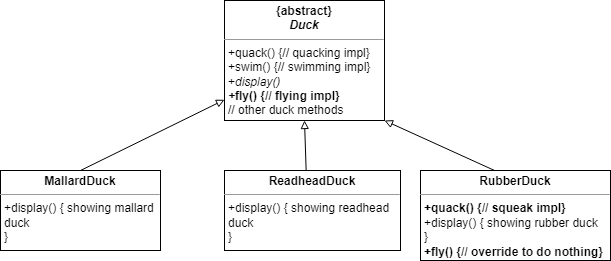

The diagram above was exported from draw.io. Its source (the exported page's mxGraphModel, read from the mxfile embedded in the PNG):
<mxGraphModel dx="1054" dy="613" grid="1" gridSize="10" guides="1" tooltips="1" connect="1" arrows="1" fold="1" page="1" pageScale="1" pageWidth="827" pageHeight="1169" math="0" shadow="0">
  <root>
    <mxCell id="WIyWlLk6GJQsqaUBKTNV-0" />
    <mxCell id="WIyWlLk6GJQsqaUBKTNV-1" parent="WIyWlLk6GJQsqaUBKTNV-0" />
    <mxCell id="5SzNQ9KzGmiX_XjFs7Vp-0" value="&lt;p style=&quot;margin:0px;margin-top:4px;text-align:center;&quot;&gt;&lt;b&gt;{abstract}&lt;br&gt;&lt;i&gt;Duck&lt;/i&gt;&lt;/b&gt;&lt;/p&gt;&lt;hr size=&quot;1&quot;&gt;&lt;p style=&quot;margin:0px;margin-left:4px;&quot;&gt;+quack() {// quacking impl}&lt;/p&gt;&lt;p style=&quot;margin:0px;margin-left:4px;&quot;&gt;+swim() {// swimming impl}&lt;/p&gt;&lt;p style=&quot;margin:0px;margin-left:4px;&quot;&gt;+&lt;i&gt;display()&lt;/i&gt;&lt;/p&gt;&lt;p style=&quot;margin:0px;margin-left:4px;&quot;&gt;&lt;b&gt;&lt;i&gt;+&lt;/i&gt;fly() {// flying impl}&lt;/b&gt;&lt;/p&gt;&lt;p style=&quot;margin:0px;margin-left:4px;&quot;&gt;// other duck methods&lt;/p&gt;" style="verticalAlign=top;align=left;overflow=fill;fontSize=12;fontFamily=Helvetica;html=1;whiteSpace=wrap;" vertex="1" parent="WIyWlLk6GJQsqaUBKTNV-1">
      <mxGeometry x="334" y="100" width="160" height="120" as="geometry" />
    </mxCell>
    <mxCell id="5SzNQ9KzGmiX_XjFs7Vp-1" value="&lt;p style=&quot;margin:0px;margin-top:4px;text-align:center;&quot;&gt;&lt;b&gt;MallardDuck&lt;/b&gt;&lt;/p&gt;&lt;hr size=&quot;1&quot;&gt;&lt;p style=&quot;margin:0px;margin-left:4px;&quot;&gt;+display() { showing mallard duck&lt;/p&gt;&lt;p style=&quot;margin:0px;margin-left:4px;&quot;&gt;}&lt;/p&gt;" style="verticalAlign=top;align=left;overflow=fill;fontSize=12;fontFamily=Helvetica;html=1;whiteSpace=wrap;" vertex="1" parent="WIyWlLk6GJQsqaUBKTNV-1">
      <mxGeometry x="110" y="270" width="160" height="80" as="geometry" />
    </mxCell>
    <mxCell id="5SzNQ9KzGmiX_XjFs7Vp-2" value="&lt;p style=&quot;margin:0px;margin-top:4px;text-align:center;&quot;&gt;&lt;b&gt;ReadheadDuck&lt;/b&gt;&lt;/p&gt;&lt;hr size=&quot;1&quot;&gt;&lt;p style=&quot;margin:0px;margin-left:4px;&quot;&gt;+display() { showing readhead duck&lt;/p&gt;&lt;p style=&quot;margin:0px;margin-left:4px;&quot;&gt;}&lt;/p&gt;" style="verticalAlign=top;align=left;overflow=fill;fontSize=12;fontFamily=Helvetica;html=1;whiteSpace=wrap;" vertex="1" parent="WIyWlLk6GJQsqaUBKTNV-1">
      <mxGeometry x="334" y="270" width="176" height="80" as="geometry" />
    </mxCell>
    <mxCell id="5SzNQ9KzGmiX_XjFs7Vp-3" value="" style="endArrow=block;html=1;rounded=0;exitX=0.5;exitY=0;exitDx=0;exitDy=0;endFill=0;" edge="1" parent="WIyWlLk6GJQsqaUBKTNV-1" source="5SzNQ9KzGmiX_XjFs7Vp-1" target="5SzNQ9KzGmiX_XjFs7Vp-0">
      <mxGeometry width="50" height="50" relative="1" as="geometry">
        <mxPoint x="390" y="440" as="sourcePoint" />
        <mxPoint x="440" y="390" as="targetPoint" />
      </mxGeometry>
    </mxCell>
    <mxCell id="5SzNQ9KzGmiX_XjFs7Vp-4" value="" style="endArrow=block;html=1;rounded=0;exitX=0.464;exitY=0.005;exitDx=0;exitDy=0;endFill=0;entryX=0.5;entryY=1;entryDx=0;entryDy=0;exitPerimeter=0;" edge="1" parent="WIyWlLk6GJQsqaUBKTNV-1" source="5SzNQ9KzGmiX_XjFs7Vp-2" target="5SzNQ9KzGmiX_XjFs7Vp-0">
      <mxGeometry width="50" height="50" relative="1" as="geometry">
        <mxPoint x="200" y="280" as="sourcePoint" />
        <mxPoint x="344" y="213" as="targetPoint" />
      </mxGeometry>
    </mxCell>
    <mxCell id="5SzNQ9KzGmiX_XjFs7Vp-5" value="" style="endArrow=block;html=1;rounded=0;endFill=0;entryX=1;entryY=1;entryDx=0;entryDy=0;exitX=0.395;exitY=0.005;exitDx=0;exitDy=0;exitPerimeter=0;" edge="1" parent="WIyWlLk6GJQsqaUBKTNV-1" source="5SzNQ9KzGmiX_XjFs7Vp-7" target="5SzNQ9KzGmiX_XjFs7Vp-0">
      <mxGeometry width="50" height="50" relative="1" as="geometry">
        <mxPoint x="580" y="250" as="sourcePoint" />
        <mxPoint x="424" y="230" as="targetPoint" />
      </mxGeometry>
    </mxCell>
    <mxCell id="5SzNQ9KzGmiX_XjFs7Vp-7" value="&lt;p style=&quot;margin:0px;margin-top:4px;text-align:center;&quot;&gt;&lt;b&gt;RubberDuck&lt;/b&gt;&lt;/p&gt;&lt;hr size=&quot;1&quot;&gt;&lt;p style=&quot;margin:0px;margin-left:4px;&quot;&gt;&lt;b&gt;+quack() {// squeak impl}&lt;/b&gt;&lt;/p&gt;&lt;p style=&quot;margin:0px;margin-left:4px;&quot;&gt;+display() { showing rubber duck&lt;/p&gt;&lt;p style=&quot;margin:0px;margin-left:4px;&quot;&gt;}&lt;br&gt;&lt;b&gt;+fly() {// override to do nothing}&lt;/b&gt;&lt;/p&gt;" style="verticalAlign=top;align=left;overflow=fill;fontSize=12;fontFamily=Helvetica;html=1;whiteSpace=wrap;" vertex="1" parent="WIyWlLk6GJQsqaUBKTNV-1">
      <mxGeometry x="530" y="270" width="190" height="90" as="geometry" />
    </mxCell>
  </root>
</mxGraphModel>